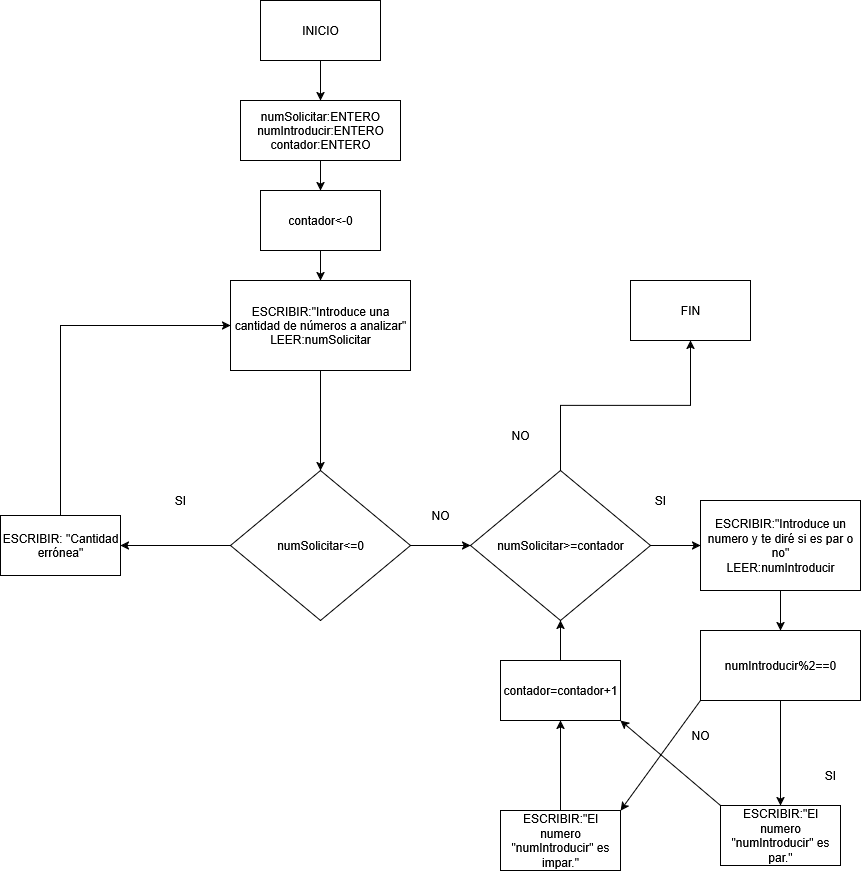

The diagram above was exported from draw.io. Its source (the exported page's mxGraphModel, read from the mxfile embedded in the PNG):
<mxGraphModel dx="1042" dy="563" grid="1" gridSize="10" guides="1" tooltips="1" connect="1" arrows="1" fold="1" page="1" pageScale="1" pageWidth="827" pageHeight="1169" math="0" shadow="0" adaptiveColors="none">
  <root>
    <mxCell id="0" />
    <mxCell id="1" parent="0" />
    <mxCell id="VW6aGqmw1PTwil2dH4BH-3" value="" style="edgeStyle=orthogonalEdgeStyle;rounded=0;orthogonalLoop=1;jettySize=auto;html=1;" edge="1" parent="1" source="VW6aGqmw1PTwil2dH4BH-1" target="VW6aGqmw1PTwil2dH4BH-2">
      <mxGeometry relative="1" as="geometry" />
    </mxCell>
    <mxCell id="VW6aGqmw1PTwil2dH4BH-1" value="INICIO" style="rounded=0;whiteSpace=wrap;html=1;" vertex="1" parent="1">
      <mxGeometry x="340" y="70" width="120" height="60" as="geometry" />
    </mxCell>
    <mxCell id="VW6aGqmw1PTwil2dH4BH-5" value="" style="edgeStyle=orthogonalEdgeStyle;rounded=0;orthogonalLoop=1;jettySize=auto;html=1;" edge="1" parent="1" source="VW6aGqmw1PTwil2dH4BH-2" target="VW6aGqmw1PTwil2dH4BH-4">
      <mxGeometry relative="1" as="geometry" />
    </mxCell>
    <mxCell id="VW6aGqmw1PTwil2dH4BH-19" style="edgeStyle=orthogonalEdgeStyle;rounded=0;orthogonalLoop=1;jettySize=auto;html=1;exitX=0.5;exitY=1;exitDx=0;exitDy=0;entryX=0.5;entryY=0;entryDx=0;entryDy=0;" edge="1" parent="1" source="VW6aGqmw1PTwil2dH4BH-2" target="VW6aGqmw1PTwil2dH4BH-18">
      <mxGeometry relative="1" as="geometry" />
    </mxCell>
    <mxCell id="VW6aGqmw1PTwil2dH4BH-2" value="&lt;div&gt;numSolicitar:ENTERO&lt;/div&gt;&lt;div&gt;numIntroducir:ENTERO&lt;/div&gt;&lt;div&gt;contador:ENTERO&lt;/div&gt;" style="whiteSpace=wrap;html=1;rounded=0;" vertex="1" parent="1">
      <mxGeometry x="320" y="170" width="160" height="60" as="geometry" />
    </mxCell>
    <mxCell id="VW6aGqmw1PTwil2dH4BH-7" value="" style="edgeStyle=orthogonalEdgeStyle;rounded=0;orthogonalLoop=1;jettySize=auto;html=1;" edge="1" parent="1" source="VW6aGqmw1PTwil2dH4BH-4" target="VW6aGqmw1PTwil2dH4BH-8">
      <mxGeometry relative="1" as="geometry">
        <mxPoint x="400" y="535" as="targetPoint" />
      </mxGeometry>
    </mxCell>
    <mxCell id="VW6aGqmw1PTwil2dH4BH-4" value="&lt;div&gt;ESCRIBIR:&quot;Introduce una cantidad de números a analizar&quot;&lt;/div&gt;LEER:numSolicitar" style="whiteSpace=wrap;html=1;rounded=0;" vertex="1" parent="1">
      <mxGeometry x="310" y="350" width="180" height="90" as="geometry" />
    </mxCell>
    <mxCell id="VW6aGqmw1PTwil2dH4BH-10" value="" style="edgeStyle=orthogonalEdgeStyle;rounded=0;orthogonalLoop=1;jettySize=auto;html=1;" edge="1" parent="1" source="VW6aGqmw1PTwil2dH4BH-8" target="VW6aGqmw1PTwil2dH4BH-9">
      <mxGeometry relative="1" as="geometry" />
    </mxCell>
    <mxCell id="VW6aGqmw1PTwil2dH4BH-15" value="" style="edgeStyle=orthogonalEdgeStyle;rounded=0;orthogonalLoop=1;jettySize=auto;html=1;entryX=0;entryY=0.5;entryDx=0;entryDy=0;" edge="1" parent="1" source="VW6aGqmw1PTwil2dH4BH-8" target="VW6aGqmw1PTwil2dH4BH-20">
      <mxGeometry relative="1" as="geometry">
        <mxPoint x="600" y="615" as="targetPoint" />
      </mxGeometry>
    </mxCell>
    <mxCell id="VW6aGqmw1PTwil2dH4BH-8" value="numSolicitar&amp;lt;=0" style="rhombus;whiteSpace=wrap;html=1;" vertex="1" parent="1">
      <mxGeometry x="310" y="540" width="180" height="150" as="geometry" />
    </mxCell>
    <mxCell id="VW6aGqmw1PTwil2dH4BH-12" style="edgeStyle=orthogonalEdgeStyle;rounded=0;orthogonalLoop=1;jettySize=auto;html=1;exitX=0.5;exitY=0;exitDx=0;exitDy=0;entryX=0;entryY=0.5;entryDx=0;entryDy=0;" edge="1" parent="1" source="VW6aGqmw1PTwil2dH4BH-9" target="VW6aGqmw1PTwil2dH4BH-4">
      <mxGeometry relative="1" as="geometry" />
    </mxCell>
    <mxCell id="VW6aGqmw1PTwil2dH4BH-9" value="ESCRIBIR: &quot;Cantidad errónea&quot;" style="whiteSpace=wrap;html=1;" vertex="1" parent="1">
      <mxGeometry x="80" y="585" width="120" height="60" as="geometry" />
    </mxCell>
    <mxCell id="VW6aGqmw1PTwil2dH4BH-11" value="SI" style="text;html=1;align=center;verticalAlign=middle;whiteSpace=wrap;rounded=0;" vertex="1" parent="1">
      <mxGeometry x="230" y="555" width="60" height="30" as="geometry" />
    </mxCell>
    <mxCell id="VW6aGqmw1PTwil2dH4BH-17" value="" style="edgeStyle=orthogonalEdgeStyle;rounded=0;orthogonalLoop=1;jettySize=auto;html=1;" edge="1" parent="1" target="VW6aGqmw1PTwil2dH4BH-16">
      <mxGeometry relative="1" as="geometry">
        <mxPoint x="720" y="615" as="sourcePoint" />
      </mxGeometry>
    </mxCell>
    <mxCell id="VW6aGqmw1PTwil2dH4BH-22" value="" style="edgeStyle=orthogonalEdgeStyle;rounded=0;orthogonalLoop=1;jettySize=auto;html=1;" edge="1" parent="1" source="VW6aGqmw1PTwil2dH4BH-16" target="VW6aGqmw1PTwil2dH4BH-21">
      <mxGeometry relative="1" as="geometry" />
    </mxCell>
    <mxCell id="VW6aGqmw1PTwil2dH4BH-16" value="&lt;div&gt;ESCRIBIR:&quot;Introduce un numero y te diré si es par o no&quot;&lt;/div&gt;LEER:numIntroducir" style="whiteSpace=wrap;html=1;" vertex="1" parent="1">
      <mxGeometry x="780" y="570" width="160" height="90" as="geometry" />
    </mxCell>
    <mxCell id="VW6aGqmw1PTwil2dH4BH-18" value="contador&amp;lt;-0" style="rounded=0;whiteSpace=wrap;html=1;" vertex="1" parent="1">
      <mxGeometry x="340" y="260" width="120" height="60" as="geometry" />
    </mxCell>
    <mxCell id="VW6aGqmw1PTwil2dH4BH-44" value="" style="edgeStyle=orthogonalEdgeStyle;rounded=0;orthogonalLoop=1;jettySize=auto;html=1;" edge="1" parent="1" source="VW6aGqmw1PTwil2dH4BH-20" target="VW6aGqmw1PTwil2dH4BH-43">
      <mxGeometry relative="1" as="geometry" />
    </mxCell>
    <mxCell id="VW6aGqmw1PTwil2dH4BH-20" value="numSolicitar&amp;gt;=contador" style="rhombus;whiteSpace=wrap;html=1;" vertex="1" parent="1">
      <mxGeometry x="550" y="540" width="180" height="150" as="geometry" />
    </mxCell>
    <mxCell id="VW6aGqmw1PTwil2dH4BH-24" value="" style="edgeStyle=orthogonalEdgeStyle;rounded=0;orthogonalLoop=1;jettySize=auto;html=1;" edge="1" parent="1" source="VW6aGqmw1PTwil2dH4BH-21" target="VW6aGqmw1PTwil2dH4BH-23">
      <mxGeometry relative="1" as="geometry" />
    </mxCell>
    <mxCell id="VW6aGqmw1PTwil2dH4BH-21" value="numIntroducir%2==0" style="whiteSpace=wrap;html=1;" vertex="1" parent="1">
      <mxGeometry x="780" y="700" width="160" height="70" as="geometry" />
    </mxCell>
    <mxCell id="VW6aGqmw1PTwil2dH4BH-23" value="ESCRIBIR:&quot;El numero &quot;numIntroducir&quot; es par.&quot;" style="whiteSpace=wrap;html=1;" vertex="1" parent="1">
      <mxGeometry x="800" y="875" width="120" height="60" as="geometry" />
    </mxCell>
    <mxCell id="VW6aGqmw1PTwil2dH4BH-31" value="SI" style="text;html=1;align=center;verticalAlign=middle;whiteSpace=wrap;rounded=0;" vertex="1" parent="1">
      <mxGeometry x="880" y="830" width="60" height="30" as="geometry" />
    </mxCell>
    <mxCell id="VW6aGqmw1PTwil2dH4BH-33" value="ESCRIBIR:&quot;El numero &quot;numIntroducir&quot; es impar.&quot;" style="rounded=0;whiteSpace=wrap;html=1;" vertex="1" parent="1">
      <mxGeometry x="580" y="880" width="120" height="60" as="geometry" />
    </mxCell>
    <mxCell id="VW6aGqmw1PTwil2dH4BH-40" style="edgeStyle=orthogonalEdgeStyle;rounded=0;orthogonalLoop=1;jettySize=auto;html=1;exitX=0.5;exitY=0;exitDx=0;exitDy=0;" edge="1" parent="1" source="VW6aGqmw1PTwil2dH4BH-34" target="VW6aGqmw1PTwil2dH4BH-20">
      <mxGeometry relative="1" as="geometry" />
    </mxCell>
    <mxCell id="VW6aGqmw1PTwil2dH4BH-34" value="contador=contador+1" style="rounded=0;whiteSpace=wrap;html=1;" vertex="1" parent="1">
      <mxGeometry x="580" y="730" width="120" height="60" as="geometry" />
    </mxCell>
    <mxCell id="VW6aGqmw1PTwil2dH4BH-37" value="" style="endArrow=classic;html=1;rounded=0;entryX=1;entryY=0;entryDx=0;entryDy=0;exitX=0;exitY=1;exitDx=0;exitDy=0;" edge="1" parent="1" source="VW6aGqmw1PTwil2dH4BH-21" target="VW6aGqmw1PTwil2dH4BH-33">
      <mxGeometry width="50" height="50" relative="1" as="geometry">
        <mxPoint x="690" y="810" as="sourcePoint" />
        <mxPoint x="740" y="760" as="targetPoint" />
      </mxGeometry>
    </mxCell>
    <mxCell id="VW6aGqmw1PTwil2dH4BH-38" value="" style="endArrow=classic;html=1;rounded=0;entryX=1;entryY=1;entryDx=0;entryDy=0;exitX=0;exitY=0;exitDx=0;exitDy=0;" edge="1" parent="1" source="VW6aGqmw1PTwil2dH4BH-23" target="VW6aGqmw1PTwil2dH4BH-34">
      <mxGeometry width="50" height="50" relative="1" as="geometry">
        <mxPoint x="690" y="810" as="sourcePoint" />
        <mxPoint x="740" y="760" as="targetPoint" />
      </mxGeometry>
    </mxCell>
    <mxCell id="VW6aGqmw1PTwil2dH4BH-39" value="" style="endArrow=classic;html=1;rounded=0;entryX=0.5;entryY=1;entryDx=0;entryDy=0;exitX=0.5;exitY=0;exitDx=0;exitDy=0;" edge="1" parent="1" source="VW6aGqmw1PTwil2dH4BH-33" target="VW6aGqmw1PTwil2dH4BH-34">
      <mxGeometry width="50" height="50" relative="1" as="geometry">
        <mxPoint x="690" y="810" as="sourcePoint" />
        <mxPoint x="740" y="760" as="targetPoint" />
      </mxGeometry>
    </mxCell>
    <mxCell id="VW6aGqmw1PTwil2dH4BH-41" value="NO" style="text;html=1;align=center;verticalAlign=middle;whiteSpace=wrap;rounded=0;" vertex="1" parent="1">
      <mxGeometry x="750" y="790" width="60" height="30" as="geometry" />
    </mxCell>
    <mxCell id="VW6aGqmw1PTwil2dH4BH-42" value="SI" style="text;html=1;align=center;verticalAlign=middle;whiteSpace=wrap;rounded=0;" vertex="1" parent="1">
      <mxGeometry x="710" y="555" width="60" height="30" as="geometry" />
    </mxCell>
    <mxCell id="VW6aGqmw1PTwil2dH4BH-43" value="FIN" style="whiteSpace=wrap;html=1;" vertex="1" parent="1">
      <mxGeometry x="710" y="350" width="120" height="60" as="geometry" />
    </mxCell>
    <mxCell id="VW6aGqmw1PTwil2dH4BH-45" value="NO" style="text;html=1;align=center;verticalAlign=middle;whiteSpace=wrap;rounded=0;" vertex="1" parent="1">
      <mxGeometry x="570" y="490" width="60" height="30" as="geometry" />
    </mxCell>
    <mxCell id="VW6aGqmw1PTwil2dH4BH-46" value="NO" style="text;html=1;align=center;verticalAlign=middle;whiteSpace=wrap;rounded=0;" vertex="1" parent="1">
      <mxGeometry x="490" y="570" width="60" height="30" as="geometry" />
    </mxCell>
  </root>
</mxGraphModel>